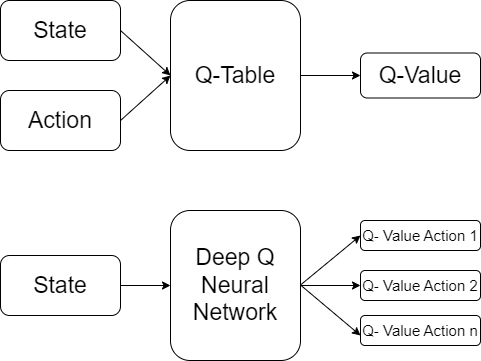

The diagram above was exported from draw.io. Its source (the exported page's mxGraphModel, read from the mxfile embedded in the PNG):
<mxGraphModel dx="2074" dy="1091" grid="1" gridSize="10" guides="1" tooltips="1" connect="1" arrows="1" fold="1" page="1" pageScale="1" pageWidth="827" pageHeight="1169" math="0" shadow="0">
  <root>
    <mxCell id="0" />
    <mxCell id="1" parent="0" />
    <mxCell id="HlSbQwPPrB7QwY3NZbG_-2" value="State" style="rounded=1;whiteSpace=wrap;html=1;fontSize=23;" vertex="1" parent="1">
      <mxGeometry x="210" y="250" width="120" height="60" as="geometry" />
    </mxCell>
    <mxCell id="HlSbQwPPrB7QwY3NZbG_-3" value="Action" style="rounded=1;whiteSpace=wrap;html=1;fontSize=23;" vertex="1" parent="1">
      <mxGeometry x="210" y="340" width="120" height="60" as="geometry" />
    </mxCell>
    <mxCell id="HlSbQwPPrB7QwY3NZbG_-4" value="Q-Table" style="rounded=1;whiteSpace=wrap;html=1;fontSize=23;" vertex="1" parent="1">
      <mxGeometry x="380" y="250" width="130" height="150" as="geometry" />
    </mxCell>
    <mxCell id="HlSbQwPPrB7QwY3NZbG_-5" value="Q-Value" style="rounded=1;whiteSpace=wrap;html=1;fontSize=23;" vertex="1" parent="1">
      <mxGeometry x="570" y="302.5" width="120" height="45" as="geometry" />
    </mxCell>
    <mxCell id="HlSbQwPPrB7QwY3NZbG_-6" value="" style="endArrow=classic;html=1;rounded=0;entryX=0;entryY=0.5;entryDx=0;entryDy=0;" edge="1" parent="1" target="HlSbQwPPrB7QwY3NZbG_-4">
      <mxGeometry width="50" height="50" relative="1" as="geometry">
        <mxPoint x="330" y="280" as="sourcePoint" />
        <mxPoint x="380" y="230" as="targetPoint" />
      </mxGeometry>
    </mxCell>
    <mxCell id="HlSbQwPPrB7QwY3NZbG_-7" value="" style="endArrow=classic;html=1;rounded=0;entryX=0;entryY=0.5;entryDx=0;entryDy=0;" edge="1" parent="1" target="HlSbQwPPrB7QwY3NZbG_-4">
      <mxGeometry width="50" height="50" relative="1" as="geometry">
        <mxPoint x="330" y="370" as="sourcePoint" />
        <mxPoint x="380" y="415" as="targetPoint" />
      </mxGeometry>
    </mxCell>
    <mxCell id="HlSbQwPPrB7QwY3NZbG_-8" value="" style="endArrow=classic;html=1;rounded=0;entryX=0;entryY=0.5;entryDx=0;entryDy=0;" edge="1" parent="1" target="HlSbQwPPrB7QwY3NZbG_-5">
      <mxGeometry width="50" height="50" relative="1" as="geometry">
        <mxPoint x="510" y="325" as="sourcePoint" />
        <mxPoint x="560" y="280" as="targetPoint" />
      </mxGeometry>
    </mxCell>
    <mxCell id="HlSbQwPPrB7QwY3NZbG_-9" value="State" style="rounded=1;whiteSpace=wrap;html=1;fontSize=23;" vertex="1" parent="1">
      <mxGeometry x="210" y="505" width="120" height="60" as="geometry" />
    </mxCell>
    <mxCell id="HlSbQwPPrB7QwY3NZbG_-11" value="Deep Q Neural Network" style="rounded=1;whiteSpace=wrap;html=1;fontSize=23;" vertex="1" parent="1">
      <mxGeometry x="380" y="460" width="130" height="150" as="geometry" />
    </mxCell>
    <mxCell id="HlSbQwPPrB7QwY3NZbG_-13" value="" style="endArrow=classic;html=1;rounded=0;entryX=0;entryY=0.5;entryDx=0;entryDy=0;exitX=1;exitY=0.5;exitDx=0;exitDy=0;" edge="1" parent="1" target="HlSbQwPPrB7QwY3NZbG_-11" source="HlSbQwPPrB7QwY3NZbG_-9">
      <mxGeometry width="50" height="50" relative="1" as="geometry">
        <mxPoint x="330" y="490" as="sourcePoint" />
        <mxPoint x="380" y="440" as="targetPoint" />
      </mxGeometry>
    </mxCell>
    <mxCell id="HlSbQwPPrB7QwY3NZbG_-15" value="" style="endArrow=classic;html=1;rounded=0;entryX=0;entryY=0.5;entryDx=0;entryDy=0;" edge="1" parent="1">
      <mxGeometry width="50" height="50" relative="1" as="geometry">
        <mxPoint x="510" y="535" as="sourcePoint" />
        <mxPoint x="570" y="535" as="targetPoint" />
      </mxGeometry>
    </mxCell>
    <mxCell id="HlSbQwPPrB7QwY3NZbG_-22" value="Q- Value Action 1" style="rounded=1;whiteSpace=wrap;html=1;fontSize=15;" vertex="1" parent="1">
      <mxGeometry x="570" y="470" width="120" height="30" as="geometry" />
    </mxCell>
    <mxCell id="HlSbQwPPrB7QwY3NZbG_-23" value="" style="endArrow=classic;html=1;rounded=0;entryX=0;entryY=0.5;entryDx=0;entryDy=0;" edge="1" parent="1" target="HlSbQwPPrB7QwY3NZbG_-22">
      <mxGeometry width="50" height="50" relative="1" as="geometry">
        <mxPoint x="510" y="534.5" as="sourcePoint" />
        <mxPoint x="570" y="534.5" as="targetPoint" />
      </mxGeometry>
    </mxCell>
    <mxCell id="HlSbQwPPrB7QwY3NZbG_-25" value="" style="endArrow=classic;html=1;rounded=0;entryX=0;entryY=0.5;entryDx=0;entryDy=0;" edge="1" parent="1">
      <mxGeometry width="50" height="50" relative="1" as="geometry">
        <mxPoint x="510" y="534.5" as="sourcePoint" />
        <mxPoint x="570" y="585" as="targetPoint" />
      </mxGeometry>
    </mxCell>
    <mxCell id="HlSbQwPPrB7QwY3NZbG_-26" value="Q- Value Action 2" style="rounded=1;whiteSpace=wrap;html=1;fontSize=15;" vertex="1" parent="1">
      <mxGeometry x="570" y="520" width="120" height="30" as="geometry" />
    </mxCell>
    <mxCell id="HlSbQwPPrB7QwY3NZbG_-27" value="Q- Value Action n" style="rounded=1;whiteSpace=wrap;html=1;fontSize=15;" vertex="1" parent="1">
      <mxGeometry x="570" y="565" width="120" height="30" as="geometry" />
    </mxCell>
  </root>
</mxGraphModel>